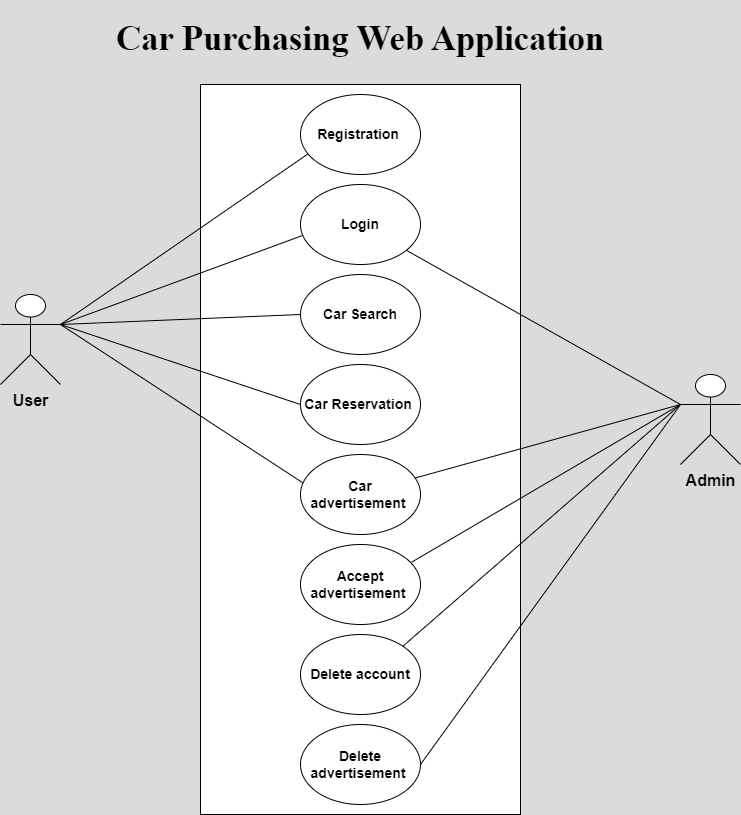

The diagram above was exported from draw.io. Its source (the exported page's mxGraphModel, read from the mxfile embedded in the PNG):
<mxGraphModel dx="1050" dy="522" grid="1" gridSize="10" guides="1" tooltips="1" connect="1" arrows="1" fold="1" page="1" pageScale="1" pageWidth="850" pageHeight="1100" background="#DBDBDB" math="0" shadow="0">
  <root>
    <mxCell id="0" />
    <mxCell id="1" parent="0" />
    <mxCell id="jdVS0qH_ScN5kriViZNO-6" value="" style="whiteSpace=wrap;html=1;aspect=fixed;rotation=0;labelBackgroundColor=none;rounded=0;" parent="1" vertex="1">
      <mxGeometry x="250" y="90" width="320" height="730" as="geometry" />
    </mxCell>
    <mxCell id="jdVS0qH_ScN5kriViZNO-7" value="&lt;b&gt;&lt;font style=&quot;font-size: 16px;&quot;&gt;User&lt;/font&gt;&lt;/b&gt;" style="shape=umlActor;verticalLabelPosition=bottom;verticalAlign=top;html=1;labelBackgroundColor=none;rounded=0;" parent="1" vertex="1">
      <mxGeometry x="50" y="300" width="60" height="90" as="geometry" />
    </mxCell>
    <mxCell id="jdVS0qH_ScN5kriViZNO-9" value="&lt;b&gt;&lt;font style=&quot;font-size: 16px;&quot;&gt;Admin&lt;/font&gt;&lt;/b&gt;" style="shape=umlActor;verticalLabelPosition=bottom;verticalAlign=top;html=1;labelBackgroundColor=none;rounded=0;" parent="1" vertex="1">
      <mxGeometry x="730" y="380" width="60" height="90" as="geometry" />
    </mxCell>
    <mxCell id="jdVS0qH_ScN5kriViZNO-10" value="&lt;b&gt;&lt;font style=&quot;font-size: 14px;&quot;&gt;Registration&amp;nbsp;&lt;/font&gt;&lt;/b&gt;" style="ellipse;whiteSpace=wrap;html=1;labelBackgroundColor=none;rounded=0;" parent="1" vertex="1">
      <mxGeometry x="350" y="100" width="120" height="80" as="geometry" />
    </mxCell>
    <mxCell id="jdVS0qH_ScN5kriViZNO-11" value="&lt;b&gt;&lt;font style=&quot;font-size: 14px;&quot;&gt;Login&lt;/font&gt;&lt;/b&gt;" style="ellipse;whiteSpace=wrap;html=1;labelBackgroundColor=none;rounded=0;" parent="1" vertex="1">
      <mxGeometry x="350" y="190" width="120" height="80" as="geometry" />
    </mxCell>
    <mxCell id="jdVS0qH_ScN5kriViZNO-12" value="&lt;b&gt;&lt;font style=&quot;font-size: 14px;&quot;&gt;Car Search&lt;/font&gt;&lt;/b&gt;" style="ellipse;whiteSpace=wrap;html=1;labelBackgroundColor=none;rounded=0;" parent="1" vertex="1">
      <mxGeometry x="350" y="280" width="120" height="80" as="geometry" />
    </mxCell>
    <mxCell id="jdVS0qH_ScN5kriViZNO-14" value="&lt;b&gt;&lt;font style=&quot;font-size: 14px;&quot;&gt;Car Reservation&amp;nbsp;&lt;/font&gt;&lt;/b&gt;" style="ellipse;whiteSpace=wrap;html=1;labelBackgroundColor=none;rounded=0;" parent="1" vertex="1">
      <mxGeometry x="350" y="370" width="120" height="80" as="geometry" />
    </mxCell>
    <mxCell id="jdVS0qH_ScN5kriViZNO-17" value="&lt;span style=&quot;white-space-collapse: preserve; background-color: rgb(255, 255, 255);&quot;&gt;&lt;b style=&quot;&quot;&gt;&lt;font style=&quot;font-size: 14px;&quot;&gt;Car advertisement &lt;/font&gt;&lt;/b&gt;&lt;/span&gt;" style="ellipse;whiteSpace=wrap;html=1;labelBackgroundColor=none;rounded=0;" parent="1" vertex="1">
      <mxGeometry x="350" y="460" width="120" height="80" as="geometry" />
    </mxCell>
    <mxCell id="jdVS0qH_ScN5kriViZNO-19" value="" style="endArrow=none;html=1;rounded=0;entryX=0.013;entryY=0.64;entryDx=0;entryDy=0;entryPerimeter=0;exitX=1;exitY=0.3333333333333333;exitDx=0;exitDy=0;exitPerimeter=0;labelBackgroundColor=none;fontColor=default;" parent="1" source="jdVS0qH_ScN5kriViZNO-7" target="jdVS0qH_ScN5kriViZNO-11" edge="1">
      <mxGeometry width="50" height="50" relative="1" as="geometry">
        <mxPoint x="120" y="330" as="sourcePoint" />
        <mxPoint x="360" y="240" as="targetPoint" />
      </mxGeometry>
    </mxCell>
    <mxCell id="jdVS0qH_ScN5kriViZNO-20" value="" style="endArrow=none;html=1;rounded=0;entryX=0;entryY=0.5;entryDx=0;entryDy=0;exitX=1;exitY=0.3333333333333333;exitDx=0;exitDy=0;exitPerimeter=0;labelBackgroundColor=none;fontColor=default;" parent="1" source="jdVS0qH_ScN5kriViZNO-7" target="jdVS0qH_ScN5kriViZNO-12" edge="1">
      <mxGeometry width="50" height="50" relative="1" as="geometry">
        <mxPoint x="150" y="521.5" as="sourcePoint" />
        <mxPoint x="350" y="298.5" as="targetPoint" />
      </mxGeometry>
    </mxCell>
    <mxCell id="jdVS0qH_ScN5kriViZNO-21" value="" style="endArrow=none;html=1;rounded=0;entryX=0;entryY=0.5;entryDx=0;entryDy=0;exitX=1;exitY=0.3333333333333333;exitDx=0;exitDy=0;exitPerimeter=0;labelBackgroundColor=none;fontColor=default;" parent="1" source="jdVS0qH_ScN5kriViZNO-7" target="jdVS0qH_ScN5kriViZNO-14" edge="1">
      <mxGeometry width="50" height="50" relative="1" as="geometry">
        <mxPoint x="130" y="330" as="sourcePoint" />
        <mxPoint x="364" y="319" as="targetPoint" />
      </mxGeometry>
    </mxCell>
    <mxCell id="jdVS0qH_ScN5kriViZNO-22" value="" style="endArrow=none;html=1;rounded=0;exitX=0;exitY=0.3333333333333333;exitDx=0;exitDy=0;exitPerimeter=0;entryX=0.953;entryY=0.295;entryDx=0;entryDy=0;entryPerimeter=0;labelBackgroundColor=none;fontColor=default;" parent="1" source="jdVS0qH_ScN5kriViZNO-9" target="jdVS0qH_ScN5kriViZNO-17" edge="1">
      <mxGeometry width="50" height="50" relative="1" as="geometry">
        <mxPoint x="620" y="490" as="sourcePoint" />
        <mxPoint x="670" y="440" as="targetPoint" />
      </mxGeometry>
    </mxCell>
    <mxCell id="jdVS0qH_ScN5kriViZNO-24" value="" style="endArrow=none;html=1;rounded=0;exitX=0;exitY=0.3333333333333333;exitDx=0;exitDy=0;exitPerimeter=0;labelBackgroundColor=none;fontColor=default;" parent="1" source="jdVS0qH_ScN5kriViZNO-9" target="jdVS0qH_ScN5kriViZNO-11" edge="1">
      <mxGeometry width="50" height="50" relative="1" as="geometry">
        <mxPoint x="670" y="456.5666666666666" as="sourcePoint" />
        <mxPoint x="459.9200000000001" y="250.00000000000003" as="targetPoint" />
      </mxGeometry>
    </mxCell>
    <mxCell id="jdVS0qH_ScN5kriViZNO-25" value="" style="endArrow=none;html=1;rounded=0;entryX=0.06;entryY=0.745;entryDx=0;entryDy=0;entryPerimeter=0;exitX=1;exitY=0.3333333333333333;exitDx=0;exitDy=0;exitPerimeter=0;labelBackgroundColor=none;fontColor=default;" parent="1" source="jdVS0qH_ScN5kriViZNO-7" target="jdVS0qH_ScN5kriViZNO-10" edge="1">
      <mxGeometry width="50" height="50" relative="1" as="geometry">
        <mxPoint x="130" y="320" as="sourcePoint" />
        <mxPoint x="350" y="210" as="targetPoint" />
      </mxGeometry>
    </mxCell>
    <mxCell id="jdVS0qH_ScN5kriViZNO-26" value="" style="endArrow=none;html=1;rounded=0;entryX=0.02;entryY=0.355;entryDx=0;entryDy=0;entryPerimeter=0;exitX=1;exitY=0.3333333333333333;exitDx=0;exitDy=0;exitPerimeter=0;labelBackgroundColor=none;fontColor=default;" parent="1" source="jdVS0qH_ScN5kriViZNO-7" target="jdVS0qH_ScN5kriViZNO-17" edge="1">
      <mxGeometry width="50" height="50" relative="1" as="geometry">
        <mxPoint x="130" y="330" as="sourcePoint" />
        <mxPoint x="359" y="460" as="targetPoint" />
      </mxGeometry>
    </mxCell>
    <mxCell id="jdVS0qH_ScN5kriViZNO-30" value="&lt;span style=&quot;white-space-collapse: preserve; background-color: rgb(255, 255, 255);&quot;&gt;&lt;b style=&quot;&quot;&gt;&lt;font style=&quot;font-size: 14px;&quot;&gt;Accept advertisement &lt;/font&gt;&lt;/b&gt;&lt;/span&gt;" style="ellipse;whiteSpace=wrap;html=1;labelBackgroundColor=none;rounded=0;" parent="1" vertex="1">
      <mxGeometry x="350" y="550" width="120" height="80" as="geometry" />
    </mxCell>
    <mxCell id="jdVS0qH_ScN5kriViZNO-31" value="&lt;span style=&quot;white-space-collapse: preserve; background-color: rgb(255, 255, 255);&quot;&gt;&lt;b style=&quot;&quot;&gt;&lt;font style=&quot;font-size: 14px;&quot;&gt;Delete account&lt;/font&gt;&lt;/b&gt;&lt;/span&gt;" style="ellipse;whiteSpace=wrap;html=1;labelBackgroundColor=none;rounded=0;" parent="1" vertex="1">
      <mxGeometry x="350" y="640" width="120" height="80" as="geometry" />
    </mxCell>
    <mxCell id="jdVS0qH_ScN5kriViZNO-32" value="&lt;span style=&quot;white-space-collapse: preserve; background-color: rgb(255, 255, 255);&quot;&gt;&lt;b style=&quot;&quot;&gt;&lt;font style=&quot;font-size: 14px;&quot;&gt;Delete advertisement &lt;/font&gt;&lt;/b&gt;&lt;/span&gt;" style="ellipse;whiteSpace=wrap;html=1;labelBackgroundColor=none;rounded=0;" parent="1" vertex="1">
      <mxGeometry x="350" y="730" width="120" height="80" as="geometry" />
    </mxCell>
    <mxCell id="jdVS0qH_ScN5kriViZNO-33" value="" style="endArrow=none;html=1;rounded=0;exitX=0;exitY=0.3333333333333333;exitDx=0;exitDy=0;exitPerimeter=0;entryX=0.927;entryY=0.22;entryDx=0;entryDy=0;entryPerimeter=0;labelBackgroundColor=none;fontColor=default;" parent="1" source="jdVS0qH_ScN5kriViZNO-9" target="jdVS0qH_ScN5kriViZNO-30" edge="1">
      <mxGeometry width="50" height="50" relative="1" as="geometry">
        <mxPoint x="690" y="337" as="sourcePoint" />
        <mxPoint x="474" y="494" as="targetPoint" />
      </mxGeometry>
    </mxCell>
    <mxCell id="jdVS0qH_ScN5kriViZNO-34" value="" style="endArrow=none;html=1;rounded=0;exitX=0;exitY=0.3333333333333333;exitDx=0;exitDy=0;exitPerimeter=0;entryX=1;entryY=0;entryDx=0;entryDy=0;labelBackgroundColor=none;fontColor=default;" parent="1" source="jdVS0qH_ScN5kriViZNO-9" target="jdVS0qH_ScN5kriViZNO-31" edge="1">
      <mxGeometry width="50" height="50" relative="1" as="geometry">
        <mxPoint x="690" y="337" as="sourcePoint" />
        <mxPoint x="480" y="611" as="targetPoint" />
      </mxGeometry>
    </mxCell>
    <mxCell id="jdVS0qH_ScN5kriViZNO-35" value="" style="endArrow=none;html=1;rounded=0;exitX=0;exitY=0.3333333333333333;exitDx=0;exitDy=0;exitPerimeter=0;entryX=1;entryY=0.5;entryDx=0;entryDy=0;labelBackgroundColor=none;fontColor=default;" parent="1" source="jdVS0qH_ScN5kriViZNO-9" target="jdVS0qH_ScN5kriViZNO-32" edge="1">
      <mxGeometry width="50" height="50" relative="1" as="geometry">
        <mxPoint x="690" y="337" as="sourcePoint" />
        <mxPoint x="490" y="621" as="targetPoint" />
      </mxGeometry>
    </mxCell>
    <mxCell id="jdVS0qH_ScN5kriViZNO-36" value="&lt;span id=&quot;docs-internal-guid-a459f86e-7fff-0675-a399-d9b708bc2d22&quot;&gt;&lt;p style=&quot;line-height: 1.295; margin-top: 12pt; margin-bottom: 12pt;&quot; dir=&quot;ltr&quot;&gt;&lt;span style=&quot;font-size: 26pt; font-family: Aptos; background-color: transparent; font-weight: 700; font-variant-numeric: normal; font-variant-east-asian: normal; font-variant-alternates: normal; font-variant-position: normal; vertical-align: baseline; white-space-collapse: preserve;&quot;&gt;Car Purchasing Web Application&lt;/span&gt;&lt;/p&gt;&lt;div&gt;&lt;span style=&quot;font-size: 26pt; font-family: Aptos; background-color: transparent; font-weight: 700; font-variant-numeric: normal; font-variant-east-asian: normal; font-variant-alternates: normal; font-variant-position: normal; vertical-align: baseline; white-space-collapse: preserve;&quot;&gt;&lt;br&gt;&lt;/span&gt;&lt;/div&gt;&lt;/span&gt;" style="text;strokeColor=none;align=center;fillColor=none;html=1;verticalAlign=middle;whiteSpace=wrap;rounded=0;labelBackgroundColor=none;" parent="1" vertex="1">
      <mxGeometry x="155" y="20" width="510" height="90" as="geometry" />
    </mxCell>
  </root>
</mxGraphModel>